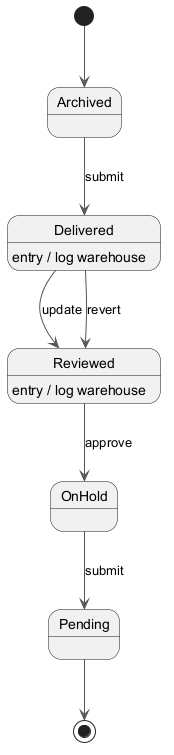

The diagram above was rendered by PlantUML. Its source (embedded in the PNG):
@startuml
skinparam ArrowColor #555555
[*] --> Archived
Archived --> Delivered : submit
Delivered --> Reviewed : update
Delivered : entry / log warehouse
Reviewed --> OnHold : approve
Reviewed : entry / log warehouse
OnHold --> Pending : submit
Delivered --> Reviewed : revert
Pending --> [*]
@enduml